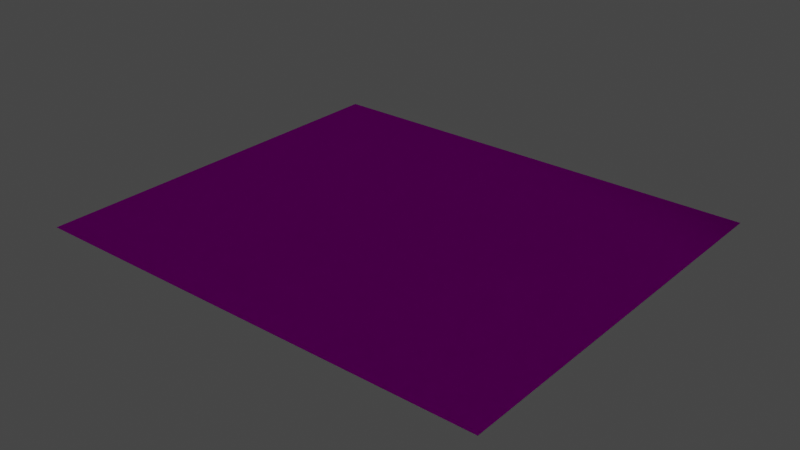 # Source: FirstRoomFloor.blend  (saved by Blender 3.3.6; exported with 4.5.12 LTS)
import bpy
from mathutils import Matrix  # noqa: F401  (used for matrix-valued properties, if any)

bpy.ops.wm.read_factory_settings(use_empty=True)
scene = bpy.context.scene
scene.name = 'Scene'

# ---- collections
col_collection = bpy.data.collections.new('Collection'); scene.collection.children.link(col_collection)

# ---- images (referenced by path relative to the original .blend; pixels are not part of the script)
import os
ASSET_DIR = os.environ.get("B2B_ASSET_DIR", "")  # directory of the original .blend (textures are referenced by path, not embedded)
HERE = os.path.dirname(os.path.abspath(__file__))  # packed textures are extracted next to this script under _unpacked/

def load_image(name, relpath, width, height, colorspace="sRGB"):
    """Load a texture the original file referenced (path relative to the .blend, or extracted next to this script)."""
    p = next((c for c in (os.path.join(HERE, relpath), os.path.join(ASSET_DIR, relpath)) if relpath and os.path.exists(c)), "")
    if p:
        img = bpy.data.images.load(p, check_existing=True)
        img.name = name
    else:  # same state as the original file: an image datablock whose file is absent (Cycles renders it pink)
        img = bpy.data.images.new(name, width, height)
        img.source = "FILE"
        img.filepath = "//" + (relpath or name)
    img.colorspace_settings.name = colorspace
    return img
img_redcarpet_s_jpg = load_image('RedCarpet_S.jpg', 'RedCarpet_S.jpg', 1024, 1024, 'sRGB')
img_redcarpet_n_jpg = load_image('RedCarpet_N.jpg', 'RedCarpet_N.jpg', 1024, 1024, 'Non-Color')

# ---- materials (node trees are filled in below, after node groups)
mat_carpet = bpy.data.materials.new('Carpet')
mat_carpet.use_transparent_shadow = False

# ---- material node trees
mat_carpet.use_nodes = True; mat_carpet.node_tree.nodes.clear()
_N = mat_carpet.node_tree.nodes; _L = mat_carpet.node_tree.links
n0 = _N.new('ShaderNodeOutputMaterial'); n0.name = 'Material Output'; n0.location = (341, 207)
n1 = _N.new('ShaderNodeBsdfPrincipled'); n1.name = 'Principled BSDF'; n1.location = (51, 207)
n1.distribution = 'GGX'
n1.subsurface_method = 'RANDOM_WALK_SKIN'
n1.inputs[2].default_value = 1.0
n1.inputs[3].default_value = 1.45
n1.inputs[13].default_value = 0.0
n1.inputs[20].default_value = 1.0
n1.inputs[27].default_value = (0.0, 0.0, 0.0, 1.0)
n1.inputs[28].default_value = 1.0
n2 = _N.new('ShaderNodeTexImage'); n2.name = 'Image Texture'; n2.location = (-310, 126)
n2.image = img_redcarpet_s_jpg
n3 = _N.new('ShaderNodeNormalMap'); n3.name = 'Normal Map'; n3.location = (-197, -218)
n3.inputs[0].default_value = 1.8
n4 = _N.new('ShaderNodeTexImage'); n4.name = 'Image Texture.001'; n4.location = (-509, -204)
n4.image = img_redcarpet_n_jpg
_L.new(n1.outputs[0], n0.inputs[0])
_L.new(n4.outputs[0], n3.inputs[1])
_L.new(n3.outputs[0], n1.inputs[5])
_L.new(n2.outputs[0], n1.inputs[0])
n0.is_active_output = True

# ---- world
world_world = bpy.data.worlds.new('World'); scene.world = world_world
world_world.use_nodes = True; world_world.node_tree.nodes.clear()
_N = world_world.node_tree.nodes; _L = world_world.node_tree.links
n0 = _N.new('ShaderNodeOutputWorld'); n0.name = 'World Output'; n0.location = (300, 300)
n1 = _N.new('ShaderNodeBackground'); n1.name = 'Background'; n1.location = (10, 300)
n1.inputs[0].default_value = (0.05088, 0.05088, 0.05088, 1.0)
_L.new(n1.outputs[0], n0.inputs[0])
n0.is_active_output = True
world_world.color = (0.05088, 0.05088, 0.05088)
world_world.use_sun_shadow = False
world_world.sun_shadow_jitter_overblur = 0.0

# ---- lights
light_spot = bpy.data.lights.new('Spot', 'SPOT')
light_spot.transmission_factor = 0.0
light_spot.energy = 2146.0
light_spot.shadow_soft_size = 6.94
light_spot.shadow_maximum_resolution = 0.006
light_spot.use_absolute_resolution = True
light_spot.spot_blend = 1.0

# ---- meshes
me_cube = bpy.data.meshes.new('Cube')
me_cube.from_pydata([(-3.169, -2.72, 0.0), (3.171, -2.72, 0.0), (-3.169, 2.724, 0.0), (3.171, 2.716, 0.0)], [], [(0, 1, 3, 2)])
_uv = me_cube.uv_layers.new(name='UVMap')
_uv.uv.foreach_set('vector', [-1.784, 2.801, -1.784, -1.8, 2.776, -1.8, 2.778, 2.801])
me_cube.materials.append(mat_carpet)
me_cube.use_mirror_vertex_groups = False
me_cube.update()

# ---- objects
ob_cube = bpy.data.objects.new('Cube', me_cube)
ob_spot = bpy.data.objects.new('Spot', light_spot)

# ---- transforms, parenting, visibility, modifiers, constraints
ob_cube.location = (0.0, 0.0, 0.0)
ob_cube.lock_rotations_4d = False
ob_cube.empty_display_type = 'ARROWS'
ob_cube.lineart.crease_threshold = 0.0
ob_spot.location = (5.9, -2.067, 2.003)
ob_spot.rotation_euler = (-0.7905, 1.084, -1.064)

# ---- collection membership
col_collection.objects.link(ob_cube)
col_collection.objects.link(ob_spot)

# ---- scene / render settings (as saved in the file)
scene.frame_start = 1; scene.frame_end = 250; scene.frame_set(1)
scene.render.engine = 'BLENDER_EEVEE_NEXT'
scene.cycles.sampling_pattern = 'TABULATED_SOBOL'
scene.cycles.use_light_tree = False
scene.view_settings.view_transform = 'Filmic'
bpy.context.view_layer.update()

# ---- added for rendering (the .blend has no active camera): camera
cam_auto = bpy.data.cameras.new('AutoCamera')
cam_auto.lens = 50.0
cam_auto.sensor_width = 36.0
cam_auto.clip_end = 1000.0
ob_auto_camera = bpy.data.objects.new('AutoCamera', cam_auto)
scene.collection.objects.link(ob_auto_camera)
ob_auto_camera.location = (7.73183, -9.27555, 6.1849)
ob_auto_camera.rotation_euler = (1.09748, -7.21219e-08, 0.694738)
scene.camera = ob_auto_camera
bpy.context.view_layer.update()
